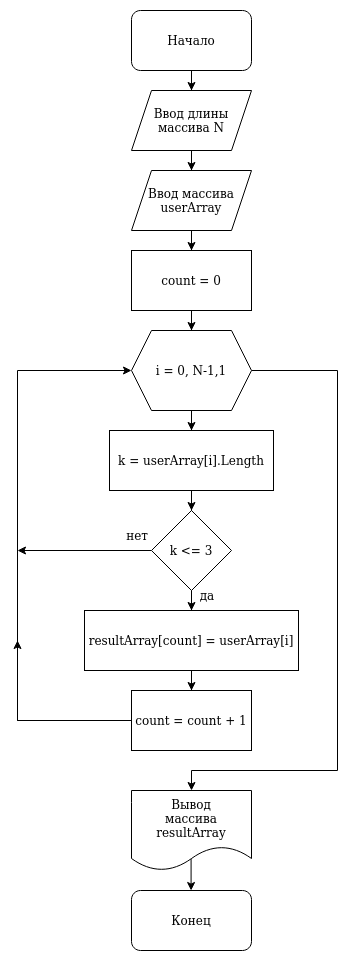

The diagram above was exported from draw.io. Its source (the exported page's mxGraphModel, read from the mxfile embedded in the PNG):
<mxGraphModel dx="1165" dy="635" grid="0" gridSize="10" guides="1" tooltips="1" connect="1" arrows="1" fold="1" page="1" pageScale="1" pageWidth="827" pageHeight="1169" math="0" shadow="0">
  <root>
    <mxCell id="0" />
    <mxCell id="1" parent="0" />
    <mxCell id="P3yzLBE_eazJCCD9I9Q--5" style="edgeStyle=orthogonalEdgeStyle;rounded=0;orthogonalLoop=1;jettySize=auto;html=1;entryX=0.5;entryY=0;entryDx=0;entryDy=0;" edge="1" parent="1" source="P3yzLBE_eazJCCD9I9Q--1" target="P3yzLBE_eazJCCD9I9Q--2">
      <mxGeometry relative="1" as="geometry" />
    </mxCell>
    <mxCell id="P3yzLBE_eazJCCD9I9Q--1" value="Начало" style="rounded=1;whiteSpace=wrap;html=1;" vertex="1" parent="1">
      <mxGeometry x="354" y="10" width="120" height="60" as="geometry" />
    </mxCell>
    <mxCell id="P3yzLBE_eazJCCD9I9Q--6" style="edgeStyle=orthogonalEdgeStyle;rounded=0;orthogonalLoop=1;jettySize=auto;html=1;entryX=0.5;entryY=0;entryDx=0;entryDy=0;" edge="1" parent="1" source="P3yzLBE_eazJCCD9I9Q--2" target="P3yzLBE_eazJCCD9I9Q--3">
      <mxGeometry relative="1" as="geometry" />
    </mxCell>
    <mxCell id="P3yzLBE_eazJCCD9I9Q--2" value="Ввод длины массива N" style="shape=parallelogram;perimeter=parallelogramPerimeter;whiteSpace=wrap;html=1;fixedSize=1;" vertex="1" parent="1">
      <mxGeometry x="354" y="90" width="120" height="60" as="geometry" />
    </mxCell>
    <mxCell id="P3yzLBE_eazJCCD9I9Q--8" style="edgeStyle=orthogonalEdgeStyle;rounded=0;orthogonalLoop=1;jettySize=auto;html=1;entryX=0.5;entryY=0;entryDx=0;entryDy=0;" edge="1" parent="1" source="P3yzLBE_eazJCCD9I9Q--3" target="P3yzLBE_eazJCCD9I9Q--7">
      <mxGeometry relative="1" as="geometry" />
    </mxCell>
    <mxCell id="P3yzLBE_eazJCCD9I9Q--3" value="Ввод массива userArray" style="shape=parallelogram;perimeter=parallelogramPerimeter;whiteSpace=wrap;html=1;fixedSize=1;" vertex="1" parent="1">
      <mxGeometry x="354" y="170" width="120" height="60" as="geometry" />
    </mxCell>
    <mxCell id="P3yzLBE_eazJCCD9I9Q--11" style="edgeStyle=orthogonalEdgeStyle;rounded=0;orthogonalLoop=1;jettySize=auto;html=1;entryX=0.5;entryY=0;entryDx=0;entryDy=0;" edge="1" parent="1" source="P3yzLBE_eazJCCD9I9Q--7" target="P3yzLBE_eazJCCD9I9Q--10">
      <mxGeometry relative="1" as="geometry" />
    </mxCell>
    <mxCell id="P3yzLBE_eazJCCD9I9Q--7" value="count = 0" style="rounded=0;whiteSpace=wrap;html=1;" vertex="1" parent="1">
      <mxGeometry x="354" y="250" width="120" height="60" as="geometry" />
    </mxCell>
    <mxCell id="P3yzLBE_eazJCCD9I9Q--14" style="edgeStyle=orthogonalEdgeStyle;rounded=0;orthogonalLoop=1;jettySize=auto;html=1;entryX=0.5;entryY=0;entryDx=0;entryDy=0;" edge="1" parent="1" source="P3yzLBE_eazJCCD9I9Q--10" target="P3yzLBE_eazJCCD9I9Q--13">
      <mxGeometry relative="1" as="geometry" />
    </mxCell>
    <mxCell id="P3yzLBE_eazJCCD9I9Q--29" style="edgeStyle=orthogonalEdgeStyle;rounded=0;orthogonalLoop=1;jettySize=auto;html=1;entryX=0.5;entryY=0;entryDx=0;entryDy=0;" edge="1" parent="1" source="P3yzLBE_eazJCCD9I9Q--10" target="P3yzLBE_eazJCCD9I9Q--28">
      <mxGeometry relative="1" as="geometry">
        <Array as="points">
          <mxPoint x="560" y="370" />
          <mxPoint x="560" y="770" />
          <mxPoint x="414" y="770" />
        </Array>
      </mxGeometry>
    </mxCell>
    <mxCell id="P3yzLBE_eazJCCD9I9Q--10" value="i = 0, N-1,1" style="shape=hexagon;perimeter=hexagonPerimeter2;whiteSpace=wrap;html=1;fixedSize=1;" vertex="1" parent="1">
      <mxGeometry x="354" y="330" width="120" height="80" as="geometry" />
    </mxCell>
    <mxCell id="P3yzLBE_eazJCCD9I9Q--19" style="edgeStyle=orthogonalEdgeStyle;rounded=0;orthogonalLoop=1;jettySize=auto;html=1;entryX=0.5;entryY=0;entryDx=0;entryDy=0;" edge="1" parent="1" source="P3yzLBE_eazJCCD9I9Q--12" target="P3yzLBE_eazJCCD9I9Q--18">
      <mxGeometry relative="1" as="geometry" />
    </mxCell>
    <mxCell id="P3yzLBE_eazJCCD9I9Q--24" style="edgeStyle=orthogonalEdgeStyle;rounded=0;orthogonalLoop=1;jettySize=auto;html=1;" edge="1" parent="1" source="P3yzLBE_eazJCCD9I9Q--12">
      <mxGeometry relative="1" as="geometry">
        <mxPoint x="240" y="550" as="targetPoint" />
      </mxGeometry>
    </mxCell>
    <mxCell id="P3yzLBE_eazJCCD9I9Q--12" value="k &amp;lt;= 3" style="rhombus;whiteSpace=wrap;html=1;" vertex="1" parent="1">
      <mxGeometry x="374" y="510" width="80" height="80" as="geometry" />
    </mxCell>
    <mxCell id="P3yzLBE_eazJCCD9I9Q--15" style="edgeStyle=orthogonalEdgeStyle;rounded=0;orthogonalLoop=1;jettySize=auto;html=1;entryX=0.5;entryY=0;entryDx=0;entryDy=0;" edge="1" parent="1" source="P3yzLBE_eazJCCD9I9Q--13" target="P3yzLBE_eazJCCD9I9Q--12">
      <mxGeometry relative="1" as="geometry" />
    </mxCell>
    <mxCell id="P3yzLBE_eazJCCD9I9Q--13" value="k = userArray[i].Length" style="rounded=0;whiteSpace=wrap;html=1;" vertex="1" parent="1">
      <mxGeometry x="332" y="430" width="164" height="60" as="geometry" />
    </mxCell>
    <mxCell id="P3yzLBE_eazJCCD9I9Q--21" style="edgeStyle=orthogonalEdgeStyle;rounded=0;orthogonalLoop=1;jettySize=auto;html=1;entryX=0.5;entryY=0;entryDx=0;entryDy=0;" edge="1" parent="1" source="P3yzLBE_eazJCCD9I9Q--18" target="P3yzLBE_eazJCCD9I9Q--20">
      <mxGeometry relative="1" as="geometry" />
    </mxCell>
    <mxCell id="P3yzLBE_eazJCCD9I9Q--18" value="resultArray[count] = userArray[i]" style="rounded=0;whiteSpace=wrap;html=1;" vertex="1" parent="1">
      <mxGeometry x="307" y="610" width="214" height="60" as="geometry" />
    </mxCell>
    <mxCell id="P3yzLBE_eazJCCD9I9Q--22" style="edgeStyle=orthogonalEdgeStyle;rounded=0;orthogonalLoop=1;jettySize=auto;html=1;entryX=0;entryY=0.5;entryDx=0;entryDy=0;" edge="1" parent="1" source="P3yzLBE_eazJCCD9I9Q--20" target="P3yzLBE_eazJCCD9I9Q--10">
      <mxGeometry relative="1" as="geometry">
        <mxPoint x="260" y="500" as="targetPoint" />
        <Array as="points">
          <mxPoint x="240" y="720" />
          <mxPoint x="240" y="370" />
        </Array>
      </mxGeometry>
    </mxCell>
    <mxCell id="P3yzLBE_eazJCCD9I9Q--27" style="edgeStyle=orthogonalEdgeStyle;rounded=0;orthogonalLoop=1;jettySize=auto;html=1;" edge="1" parent="1" source="P3yzLBE_eazJCCD9I9Q--20">
      <mxGeometry relative="1" as="geometry">
        <mxPoint x="240" y="640" as="targetPoint" />
      </mxGeometry>
    </mxCell>
    <mxCell id="P3yzLBE_eazJCCD9I9Q--20" value="count = count + 1" style="rounded=0;whiteSpace=wrap;html=1;" vertex="1" parent="1">
      <mxGeometry x="354" y="690" width="120" height="60" as="geometry" />
    </mxCell>
    <mxCell id="P3yzLBE_eazJCCD9I9Q--23" value="&lt;div&gt;да&lt;/div&gt;" style="text;html=1;strokeColor=none;fillColor=none;align=center;verticalAlign=middle;whiteSpace=wrap;rounded=0;" vertex="1" parent="1">
      <mxGeometry x="400" y="580" width="60" height="30" as="geometry" />
    </mxCell>
    <mxCell id="P3yzLBE_eazJCCD9I9Q--26" value="нет" style="text;html=1;strokeColor=none;fillColor=none;align=center;verticalAlign=middle;whiteSpace=wrap;rounded=0;" vertex="1" parent="1">
      <mxGeometry x="330" y="520" width="60" height="30" as="geometry" />
    </mxCell>
    <mxCell id="P3yzLBE_eazJCCD9I9Q--30" value="Конец" style="rounded=1;whiteSpace=wrap;html=1;" vertex="1" parent="1">
      <mxGeometry x="354" y="890" width="120" height="60" as="geometry" />
    </mxCell>
    <mxCell id="P3yzLBE_eazJCCD9I9Q--34" value="" style="endArrow=classic;html=1;rounded=0;" edge="1" parent="1">
      <mxGeometry width="50" height="50" relative="1" as="geometry">
        <mxPoint x="413.58" y="840" as="sourcePoint" />
        <mxPoint x="413.58" y="890" as="targetPoint" />
      </mxGeometry>
    </mxCell>
    <mxCell id="P3yzLBE_eazJCCD9I9Q--28" value="&lt;div&gt;Вывод&lt;/div&gt;&lt;div&gt;массива&lt;/div&gt;&lt;div&gt;resultArray&lt;br&gt;&lt;/div&gt;" style="shape=document;whiteSpace=wrap;html=1;boundedLbl=1;" vertex="1" parent="1">
      <mxGeometry x="354" y="790" width="120" height="80" as="geometry" />
    </mxCell>
  </root>
</mxGraphModel>